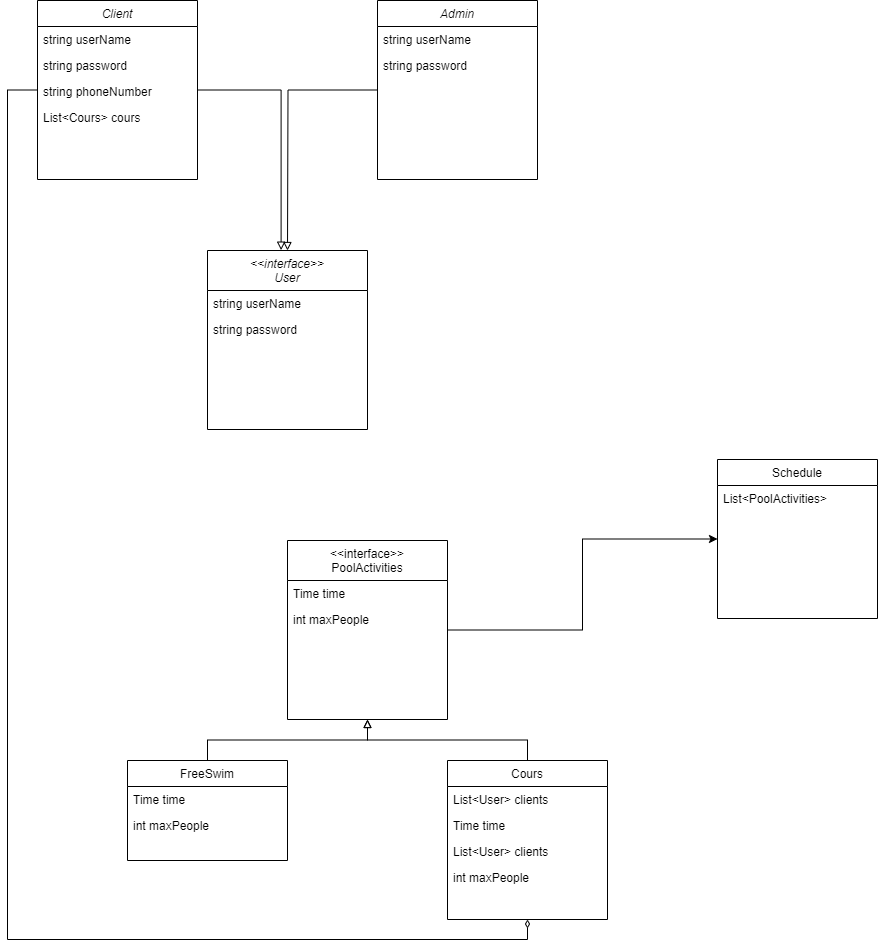

The diagram above was exported from draw.io. Its source (the exported page's mxGraphModel, read from the mxfile embedded in the PNG):
<mxGraphModel dx="1621" dy="1661" grid="1" gridSize="10" guides="1" tooltips="1" connect="1" arrows="1" fold="1" page="1" pageScale="1" pageWidth="827" pageHeight="1169" math="0" shadow="0">
  <root>
    <mxCell id="WIyWlLk6GJQsqaUBKTNV-0" />
    <mxCell id="WIyWlLk6GJQsqaUBKTNV-1" parent="WIyWlLk6GJQsqaUBKTNV-0" />
    <mxCell id="zkfFHV4jXpPFQw0GAbJ--0" value="&lt;&lt;interface&gt;&gt;&#10;User" style="swimlane;fontStyle=2;align=center;verticalAlign=top;childLayout=stackLayout;horizontal=1;startSize=40;horizontalStack=0;resizeParent=1;resizeLast=0;collapsible=1;marginBottom=0;rounded=0;shadow=0;strokeWidth=1;" parent="WIyWlLk6GJQsqaUBKTNV-1" vertex="1">
      <mxGeometry x="50" y="10" width="160" height="179" as="geometry">
        <mxRectangle x="230" y="140" width="160" height="26" as="alternateBounds" />
      </mxGeometry>
    </mxCell>
    <mxCell id="zkfFHV4jXpPFQw0GAbJ--1" value="string userName" style="text;align=left;verticalAlign=top;spacingLeft=4;spacingRight=4;overflow=hidden;rotatable=0;points=[[0,0.5],[1,0.5]];portConstraint=eastwest;" parent="zkfFHV4jXpPFQw0GAbJ--0" vertex="1">
      <mxGeometry y="40" width="160" height="26" as="geometry" />
    </mxCell>
    <mxCell id="zkfFHV4jXpPFQw0GAbJ--2" value="string password" style="text;align=left;verticalAlign=top;spacingLeft=4;spacingRight=4;overflow=hidden;rotatable=0;points=[[0,0.5],[1,0.5]];portConstraint=eastwest;rounded=0;shadow=0;html=0;" parent="zkfFHV4jXpPFQw0GAbJ--0" vertex="1">
      <mxGeometry y="66" width="160" height="26" as="geometry" />
    </mxCell>
    <mxCell id="fVWtct4ThUW_pgVG5cFG-46" style="edgeStyle=orthogonalEdgeStyle;rounded=0;orthogonalLoop=1;jettySize=auto;html=1;exitX=0.5;exitY=0;exitDx=0;exitDy=0;entryX=0.5;entryY=1;entryDx=0;entryDy=0;endArrow=block;endFill=0;" edge="1" parent="WIyWlLk6GJQsqaUBKTNV-1" source="zkfFHV4jXpPFQw0GAbJ--6" target="fVWtct4ThUW_pgVG5cFG-31">
      <mxGeometry relative="1" as="geometry" />
    </mxCell>
    <mxCell id="zkfFHV4jXpPFQw0GAbJ--6" value="Cours" style="swimlane;fontStyle=0;align=center;verticalAlign=top;childLayout=stackLayout;horizontal=1;startSize=26;horizontalStack=0;resizeParent=1;resizeLast=0;collapsible=1;marginBottom=0;rounded=0;shadow=0;strokeWidth=1;" parent="WIyWlLk6GJQsqaUBKTNV-1" vertex="1">
      <mxGeometry x="290" y="520" width="160" height="159" as="geometry">
        <mxRectangle x="130" y="380" width="160" height="26" as="alternateBounds" />
      </mxGeometry>
    </mxCell>
    <mxCell id="zkfFHV4jXpPFQw0GAbJ--8" value="List&lt;User&gt; clients" style="text;align=left;verticalAlign=top;spacingLeft=4;spacingRight=4;overflow=hidden;rotatable=0;points=[[0,0.5],[1,0.5]];portConstraint=eastwest;rounded=0;shadow=0;html=0;" parent="zkfFHV4jXpPFQw0GAbJ--6" vertex="1">
      <mxGeometry y="26" width="160" height="26" as="geometry" />
    </mxCell>
    <mxCell id="fVWtct4ThUW_pgVG5cFG-23" value="Time time" style="text;align=left;verticalAlign=top;spacingLeft=4;spacingRight=4;overflow=hidden;rotatable=0;points=[[0,0.5],[1,0.5]];portConstraint=eastwest;rounded=0;shadow=0;html=0;" vertex="1" parent="zkfFHV4jXpPFQw0GAbJ--6">
      <mxGeometry y="52" width="160" height="26" as="geometry" />
    </mxCell>
    <mxCell id="fVWtct4ThUW_pgVG5cFG-24" value="List&lt;User&gt; clients" style="text;align=left;verticalAlign=top;spacingLeft=4;spacingRight=4;overflow=hidden;rotatable=0;points=[[0,0.5],[1,0.5]];portConstraint=eastwest;rounded=0;shadow=0;html=0;" vertex="1" parent="zkfFHV4jXpPFQw0GAbJ--6">
      <mxGeometry y="78" width="160" height="26" as="geometry" />
    </mxCell>
    <mxCell id="fVWtct4ThUW_pgVG5cFG-25" value="int maxPeople" style="text;align=left;verticalAlign=top;spacingLeft=4;spacingRight=4;overflow=hidden;rotatable=0;points=[[0,0.5],[1,0.5]];portConstraint=eastwest;rounded=0;shadow=0;html=0;" vertex="1" parent="zkfFHV4jXpPFQw0GAbJ--6">
      <mxGeometry y="104" width="160" height="26" as="geometry" />
    </mxCell>
    <mxCell id="fVWtct4ThUW_pgVG5cFG-48" style="edgeStyle=orthogonalEdgeStyle;rounded=0;orthogonalLoop=1;jettySize=auto;html=1;entryX=0.5;entryY=1;entryDx=0;entryDy=0;endArrow=block;endFill=0;" edge="1" parent="WIyWlLk6GJQsqaUBKTNV-1" source="fVWtct4ThUW_pgVG5cFG-26" target="fVWtct4ThUW_pgVG5cFG-31">
      <mxGeometry relative="1" as="geometry" />
    </mxCell>
    <mxCell id="fVWtct4ThUW_pgVG5cFG-26" value="FreeSwim" style="swimlane;fontStyle=0;align=center;verticalAlign=top;childLayout=stackLayout;horizontal=1;startSize=26;horizontalStack=0;resizeParent=1;resizeLast=0;collapsible=1;marginBottom=0;rounded=0;shadow=0;strokeWidth=1;" vertex="1" parent="WIyWlLk6GJQsqaUBKTNV-1">
      <mxGeometry x="-30" y="520" width="160" height="100" as="geometry">
        <mxRectangle x="130" y="380" width="160" height="26" as="alternateBounds" />
      </mxGeometry>
    </mxCell>
    <mxCell id="fVWtct4ThUW_pgVG5cFG-28" value="Time time" style="text;align=left;verticalAlign=top;spacingLeft=4;spacingRight=4;overflow=hidden;rotatable=0;points=[[0,0.5],[1,0.5]];portConstraint=eastwest;rounded=0;shadow=0;html=0;" vertex="1" parent="fVWtct4ThUW_pgVG5cFG-26">
      <mxGeometry y="26" width="160" height="26" as="geometry" />
    </mxCell>
    <mxCell id="fVWtct4ThUW_pgVG5cFG-45" value="int maxPeople" style="text;align=left;verticalAlign=top;spacingLeft=4;spacingRight=4;overflow=hidden;rotatable=0;points=[[0,0.5],[1,0.5]];portConstraint=eastwest;rounded=0;shadow=0;html=0;" vertex="1" parent="fVWtct4ThUW_pgVG5cFG-26">
      <mxGeometry y="52" width="160" height="26" as="geometry" />
    </mxCell>
    <mxCell id="fVWtct4ThUW_pgVG5cFG-49" style="edgeStyle=orthogonalEdgeStyle;rounded=0;orthogonalLoop=1;jettySize=auto;html=1;entryX=0;entryY=0.5;entryDx=0;entryDy=0;" edge="1" parent="WIyWlLk6GJQsqaUBKTNV-1" source="fVWtct4ThUW_pgVG5cFG-31" target="fVWtct4ThUW_pgVG5cFG-36">
      <mxGeometry relative="1" as="geometry" />
    </mxCell>
    <mxCell id="fVWtct4ThUW_pgVG5cFG-31" value="&lt;&lt;interface&gt;&gt;&#10;PoolActivities" style="swimlane;fontStyle=0;align=center;verticalAlign=top;childLayout=stackLayout;horizontal=1;startSize=40;horizontalStack=0;resizeParent=1;resizeLast=0;collapsible=1;marginBottom=0;rounded=0;shadow=0;strokeWidth=1;" vertex="1" parent="WIyWlLk6GJQsqaUBKTNV-1">
      <mxGeometry x="130" y="300" width="160" height="179" as="geometry">
        <mxRectangle x="130" y="380" width="160" height="26" as="alternateBounds" />
      </mxGeometry>
    </mxCell>
    <mxCell id="fVWtct4ThUW_pgVG5cFG-33" value="Time time" style="text;align=left;verticalAlign=top;spacingLeft=4;spacingRight=4;overflow=hidden;rotatable=0;points=[[0,0.5],[1,0.5]];portConstraint=eastwest;rounded=0;shadow=0;html=0;" vertex="1" parent="fVWtct4ThUW_pgVG5cFG-31">
      <mxGeometry y="40" width="160" height="26" as="geometry" />
    </mxCell>
    <mxCell id="fVWtct4ThUW_pgVG5cFG-42" value="int maxPeople" style="text;align=left;verticalAlign=top;spacingLeft=4;spacingRight=4;overflow=hidden;rotatable=0;points=[[0,0.5],[1,0.5]];portConstraint=eastwest;rounded=0;shadow=0;html=0;" vertex="1" parent="fVWtct4ThUW_pgVG5cFG-31">
      <mxGeometry y="66" width="160" height="26" as="geometry" />
    </mxCell>
    <mxCell id="fVWtct4ThUW_pgVG5cFG-36" value="Schedule" style="swimlane;fontStyle=0;align=center;verticalAlign=top;childLayout=stackLayout;horizontal=1;startSize=26;horizontalStack=0;resizeParent=1;resizeLast=0;collapsible=1;marginBottom=0;rounded=0;shadow=0;strokeWidth=1;" vertex="1" parent="WIyWlLk6GJQsqaUBKTNV-1">
      <mxGeometry x="560" y="219" width="160" height="159" as="geometry">
        <mxRectangle x="130" y="380" width="160" height="26" as="alternateBounds" />
      </mxGeometry>
    </mxCell>
    <mxCell id="fVWtct4ThUW_pgVG5cFG-37" value="List&lt;PoolActivities&gt;" style="text;align=left;verticalAlign=top;spacingLeft=4;spacingRight=4;overflow=hidden;rotatable=0;points=[[0,0.5],[1,0.5]];portConstraint=eastwest;rounded=0;shadow=0;html=0;" vertex="1" parent="fVWtct4ThUW_pgVG5cFG-36">
      <mxGeometry y="26" width="160" height="26" as="geometry" />
    </mxCell>
    <mxCell id="fVWtct4ThUW_pgVG5cFG-64" style="edgeStyle=orthogonalEdgeStyle;rounded=0;orthogonalLoop=1;jettySize=auto;html=1;entryX=0.5;entryY=1;entryDx=0;entryDy=0;endArrow=diamondThin;endFill=0;" edge="1" parent="WIyWlLk6GJQsqaUBKTNV-1" source="fVWtct4ThUW_pgVG5cFG-50" target="zkfFHV4jXpPFQw0GAbJ--6">
      <mxGeometry relative="1" as="geometry">
        <Array as="points">
          <mxPoint x="-150" y="-150" />
          <mxPoint x="-150" y="699" />
          <mxPoint x="370" y="699" />
        </Array>
      </mxGeometry>
    </mxCell>
    <mxCell id="fVWtct4ThUW_pgVG5cFG-50" value="Client" style="swimlane;fontStyle=2;align=center;verticalAlign=top;childLayout=stackLayout;horizontal=1;startSize=26;horizontalStack=0;resizeParent=1;resizeLast=0;collapsible=1;marginBottom=0;rounded=0;shadow=0;strokeWidth=1;" vertex="1" parent="WIyWlLk6GJQsqaUBKTNV-1">
      <mxGeometry x="-120" y="-240" width="160" height="179" as="geometry">
        <mxRectangle x="230" y="140" width="160" height="26" as="alternateBounds" />
      </mxGeometry>
    </mxCell>
    <mxCell id="fVWtct4ThUW_pgVG5cFG-51" value="string userName" style="text;align=left;verticalAlign=top;spacingLeft=4;spacingRight=4;overflow=hidden;rotatable=0;points=[[0,0.5],[1,0.5]];portConstraint=eastwest;" vertex="1" parent="fVWtct4ThUW_pgVG5cFG-50">
      <mxGeometry y="26" width="160" height="26" as="geometry" />
    </mxCell>
    <mxCell id="fVWtct4ThUW_pgVG5cFG-52" value="string password" style="text;align=left;verticalAlign=top;spacingLeft=4;spacingRight=4;overflow=hidden;rotatable=0;points=[[0,0.5],[1,0.5]];portConstraint=eastwest;rounded=0;shadow=0;html=0;" vertex="1" parent="fVWtct4ThUW_pgVG5cFG-50">
      <mxGeometry y="52" width="160" height="26" as="geometry" />
    </mxCell>
    <mxCell id="fVWtct4ThUW_pgVG5cFG-53" value="string phoneNumber" style="text;align=left;verticalAlign=top;spacingLeft=4;spacingRight=4;overflow=hidden;rotatable=0;points=[[0,0.5],[1,0.5]];portConstraint=eastwest;rounded=0;shadow=0;html=0;" vertex="1" parent="fVWtct4ThUW_pgVG5cFG-50">
      <mxGeometry y="78" width="160" height="26" as="geometry" />
    </mxCell>
    <mxCell id="fVWtct4ThUW_pgVG5cFG-54" value="List&lt;Cours&gt; cours" style="text;align=left;verticalAlign=top;spacingLeft=4;spacingRight=4;overflow=hidden;rotatable=0;points=[[0,0.5],[1,0.5]];portConstraint=eastwest;rounded=0;shadow=0;html=0;" vertex="1" parent="fVWtct4ThUW_pgVG5cFG-50">
      <mxGeometry y="104" width="160" height="28" as="geometry" />
    </mxCell>
    <mxCell id="fVWtct4ThUW_pgVG5cFG-63" style="edgeStyle=orthogonalEdgeStyle;rounded=0;orthogonalLoop=1;jettySize=auto;html=1;endArrow=block;endFill=0;" edge="1" parent="WIyWlLk6GJQsqaUBKTNV-1" source="fVWtct4ThUW_pgVG5cFG-55">
      <mxGeometry relative="1" as="geometry">
        <mxPoint x="130" y="10" as="targetPoint" />
      </mxGeometry>
    </mxCell>
    <mxCell id="fVWtct4ThUW_pgVG5cFG-55" value="Admin" style="swimlane;fontStyle=2;align=center;verticalAlign=top;childLayout=stackLayout;horizontal=1;startSize=26;horizontalStack=0;resizeParent=1;resizeLast=0;collapsible=1;marginBottom=0;rounded=0;shadow=0;strokeWidth=1;" vertex="1" parent="WIyWlLk6GJQsqaUBKTNV-1">
      <mxGeometry x="220" y="-240" width="160" height="179" as="geometry">
        <mxRectangle x="230" y="140" width="160" height="26" as="alternateBounds" />
      </mxGeometry>
    </mxCell>
    <mxCell id="fVWtct4ThUW_pgVG5cFG-56" value="string userName" style="text;align=left;verticalAlign=top;spacingLeft=4;spacingRight=4;overflow=hidden;rotatable=0;points=[[0,0.5],[1,0.5]];portConstraint=eastwest;" vertex="1" parent="fVWtct4ThUW_pgVG5cFG-55">
      <mxGeometry y="26" width="160" height="26" as="geometry" />
    </mxCell>
    <mxCell id="fVWtct4ThUW_pgVG5cFG-57" value="string password" style="text;align=left;verticalAlign=top;spacingLeft=4;spacingRight=4;overflow=hidden;rotatable=0;points=[[0,0.5],[1,0.5]];portConstraint=eastwest;rounded=0;shadow=0;html=0;" vertex="1" parent="fVWtct4ThUW_pgVG5cFG-55">
      <mxGeometry y="52" width="160" height="26" as="geometry" />
    </mxCell>
    <mxCell id="fVWtct4ThUW_pgVG5cFG-60" style="edgeStyle=orthogonalEdgeStyle;rounded=0;orthogonalLoop=1;jettySize=auto;html=1;entryX=0.46;entryY=-0.002;entryDx=0;entryDy=0;entryPerimeter=0;endArrow=block;endFill=0;" edge="1" parent="WIyWlLk6GJQsqaUBKTNV-1" source="fVWtct4ThUW_pgVG5cFG-50" target="zkfFHV4jXpPFQw0GAbJ--0">
      <mxGeometry relative="1" as="geometry" />
    </mxCell>
  </root>
</mxGraphModel>